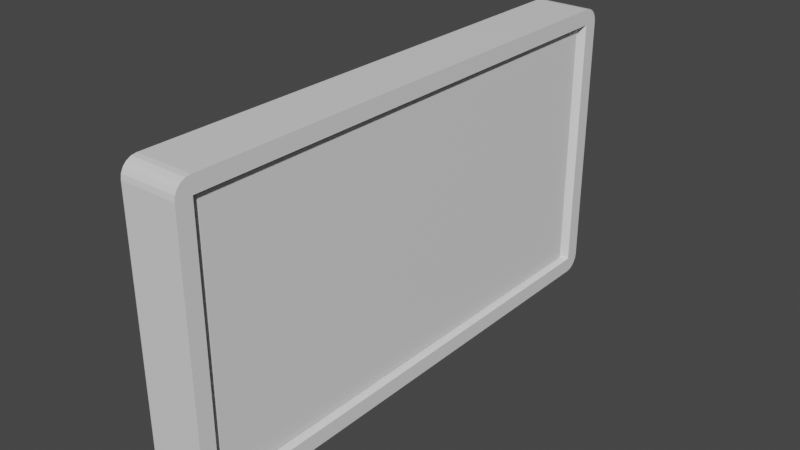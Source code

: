 # Source: TVDisplay.blend  (saved by Blender 3.4.6; exported with 4.5.12 LTS)
import bpy
from mathutils import Matrix  # noqa: F401  (used for matrix-valued properties, if any)

bpy.ops.wm.read_factory_settings(use_empty=True)
scene = bpy.context.scene
scene.name = 'Scene'

# ---- collections
col_collection = bpy.data.collections.new('Collection'); scene.collection.children.link(col_collection)

# ---- materials (node trees are filled in below, after node groups)
mat_screen = bpy.data.materials.new('Screen')
mat_screen.alpha_threshold = 0.0
mat_screen.use_transparent_shadow = False
mat_screen.roughness = 0.5
mat_screen.line_color = (0.0, 0.0, 0.0, 1.0)
mat_tv = bpy.data.materials.new('TV')
mat_tv.use_transparent_shadow = False
mat_broken_screen = bpy.data.materials.new('Broken Screen')
mat_broken_screen.use_transparent_shadow = False

# ---- material node trees
mat_screen.use_nodes = True; mat_screen.node_tree.nodes.clear()
_N = mat_screen.node_tree.nodes; _L = mat_screen.node_tree.links
n0 = _N.new('ShaderNodeOutputMaterial'); n0.name = 'Material Output'; n0.location = (300, 300)
n1 = _N.new('ShaderNodeBsdfPrincipled'); n1.name = 'Principled BSDF'; n1.location = (10, 300)
n1.distribution = 'GGX'
n1.subsurface_method = 'RANDOM_WALK_SKIN'
n1.inputs[3].default_value = 1.45
n1.inputs[27].default_value = (0.0, 0.0, 0.0, 1.0)
n1.inputs[28].default_value = 1.0
_L.new(n1.outputs[0], n0.inputs[0])
n0.is_active_output = True
mat_tv.use_nodes = True; mat_tv.node_tree.nodes.clear()
_N = mat_tv.node_tree.nodes; _L = mat_tv.node_tree.links
n0 = _N.new('ShaderNodeBsdfPrincipled'); n0.name = 'Principled BSDF'; n0.location = (10, 300)
n0.distribution = 'GGX'
n0.subsurface_method = 'RANDOM_WALK_SKIN'
n0.inputs[3].default_value = 1.45
n0.inputs[27].default_value = (0.0, 0.0, 0.0, 1.0)
n0.inputs[28].default_value = 1.0
n1 = _N.new('ShaderNodeOutputMaterial'); n1.name = 'Material Output'; n1.location = (300, 300)
_L.new(n0.outputs[0], n1.inputs[0])
n1.is_active_output = True
mat_broken_screen.use_nodes = True; mat_broken_screen.node_tree.nodes.clear()
_N = mat_broken_screen.node_tree.nodes; _L = mat_broken_screen.node_tree.links
n0 = _N.new('ShaderNodeBsdfPrincipled'); n0.name = 'Principled BSDF'; n0.location = (10, 300)
n0.distribution = 'GGX'
n0.subsurface_method = 'RANDOM_WALK_SKIN'
n0.inputs[3].default_value = 1.45
n0.inputs[27].default_value = (0.0, 0.0, 0.0, 1.0)
n0.inputs[28].default_value = 1.0
n1 = _N.new('ShaderNodeOutputMaterial'); n1.name = 'Material Output'; n1.location = (300, 300)
_L.new(n0.outputs[0], n1.inputs[0])
n1.is_active_output = True

# ---- world
world_world = bpy.data.worlds.new('World'); scene.world = world_world
world_world.use_nodes = True; world_world.node_tree.nodes.clear()
_N = world_world.node_tree.nodes; _L = world_world.node_tree.links
n0 = _N.new('ShaderNodeOutputWorld'); n0.name = 'World Output'; n0.location = (300, 300)
n1 = _N.new('ShaderNodeBackground'); n1.name = 'Background'; n1.location = (10, 300)
n1.inputs[0].default_value = (0.05088, 0.05088, 0.05088, 1.0)
_L.new(n1.outputs[0], n0.inputs[0])
n0.is_active_output = True
world_world.color = (0.05088, 0.05088, 0.05088)
world_world.use_sun_shadow = False
world_world.sun_shadow_jitter_overblur = 0.0

# ---- meshes
me_cube = bpy.data.meshes.new('Cube')
me_cube.from_pydata([(-0.2645, -2.337, -1.361), (0.2645, -2.337, 1.361), (-0.2645, -2.337, 1.361), (0.2645, -2.337, -1.361), (-0.2645, 2.337, 1.361), (0.2645, 2.337, -1.361), (-0.2645, 2.337, -1.361), (0.2645, 2.337, 1.361), (-0.2645, -2.483, 1.215), (0.2645, 2.483, 1.215), (0.2645, -2.483, 1.215), (-0.2645, 2.483, 1.215), (-0.2645, -2.337, 1.215), (0.2645, -2.337, 1.215), (0.2645, 2.337, 1.215), (-0.2645, 2.337, 1.215), (0.2645, 2.483, -1.215), (0.2645, -2.483, -1.215), (-0.2645, 2.483, -1.215), (-0.2645, -2.337, -1.215), (0.2645, -2.337, -1.215), (0.2645, 2.337, -1.215), (-0.2645, 2.337, -1.215), (-0.2645, -2.483, -1.215), (0.15, 2.261, 1.176), (0.15, -2.262, 1.176), (0.15, -2.262, -1.176), (0.15, 2.261, -1.176), (0.2645, 2.483, 1.215), (0.2645, 2.337, 1.361), (0.2645, 2.476, 1.26), (0.2645, 2.455, 1.301), (0.2645, 2.423, 1.333), (0.2645, 2.382, 1.354), (0.2645, 2.337, -1.361), (0.2645, 2.483, -1.215), (0.2645, 2.382, -1.354), (0.2645, 2.423, -1.333), (0.2645, 2.455, -1.301), (0.2645, 2.476, -1.26), (0.2645, -2.337, 1.361), (0.2645, -2.483, 1.215), (0.2645, -2.382, 1.354), (0.2645, -2.423, 1.333), (0.2645, -2.455, 1.301), (0.2645, -2.476, 1.26), (0.2645, -2.483, -1.215), (0.2645, -2.337, -1.361), (0.2645, -2.476, -1.26), (0.2645, -2.455, -1.301), (0.2645, -2.423, -1.333), (0.2645, -2.382, -1.354), (-0.2645, 2.337, 1.361), (-0.2645, 2.483, 1.215), (-0.2645, 2.382, 1.354), (-0.2645, 2.423, 1.333), (-0.2645, 2.455, 1.301), (-0.2645, 2.476, 1.26), (-0.2645, 2.483, -1.215), (-0.2645, 2.337, -1.361), (-0.2645, 2.476, -1.26), (-0.2645, 2.455, -1.301), (-0.2645, 2.423, -1.333), (-0.2645, 2.382, -1.354), (-0.2645, -2.483, 1.215), (-0.2645, -2.337, 1.361), (-0.2645, -2.476, 1.26), (-0.2645, -2.455, 1.301), (-0.2645, -2.423, 1.333), (-0.2645, -2.382, 1.354), (-0.2645, -2.337, -1.361), (-0.2645, -2.483, -1.215), (-0.2645, -2.382, -1.354), (-0.2645, -2.423, -1.333), (-0.2645, -2.455, -1.301), (-0.2645, -2.476, -1.26), (0.09405, 2.261, 1.176), (0.09405, -2.262, 1.176), (0.09405, -2.262, -1.176), (0.09405, 2.261, -1.176), (0.15, 0.02901, 1.176), (0.15, -1.59, 1.176), (0.15, -1.295, 0.6588), (0.15, -1.357, 0.406), (0.15, -0.5583, 0.06703), (0.1084, 0.04688, 0.2576), (0.15, -0.2043, 0.9475), (0.15, -2.262, 1.176), (0.15, -2.262, 0.3938), (0.15, -1.59, 1.176), (0.15, -1.295, 0.6588), (0.15, -1.357, 0.406), (0.15, -1.427, 0.1178), (0.15, -1.919, 0.3579), (0.15, -2.262, 0.3938), (0.15, -2.262, -0.7303), (0.15, -1.427, 0.1178), (0.15, -1.919, 0.3579), (0.15, -1.732, -0.5459), (0.15, -2.262, -1.176), (0.15, -2.262, -0.7303), (0.15, -1.419, -1.176), (0.15, -1.732, -0.5459), (0.15, -1.269, -0.9801), (0.15, 0.02901, 1.176), (0.15, -1.59, 1.176), (0.15, -1.295, 0.6588), (0.15, -1.357, 0.406), (0.15, -0.5583, 0.06703), (0.1084, 0.04688, 0.2576), (0.15, -0.2043, 0.9475), (0.15, -0.4471, -1.176), (0.15, -1.419, -1.176), (0.15, -1.357, 0.406), (0.15, -1.427, 0.1178), (0.15, -1.732, -0.5459), (0.15, -1.269, -0.9801), (0.15, -0.5583, 0.06703), (0.15, -0.9365, -0.7531), (0.15, 1.12, 1.176), (0.15, 0.02901, 1.176), (0.1084, 0.04688, 0.2576), (0.15, -0.2043, 0.9475), (0.1424, 0.2185, -0.3319), (0.15, 1.286, 0.534), (0.15, -0.4471, -1.176), (0.15, -0.5583, 0.06703), (0.1084, 0.04688, 0.2576), (0.1424, 0.2185, -0.3319), (0.15, -0.9365, -0.7531), (0.15, 0.6959, -1.176), (0.15, -0.4471, -1.176), (0.1424, 0.2185, -0.3319), (0.1033, 0.9217, -0.7769), (0.15, 1.406, -1.176), (0.15, 0.6959, -1.176), (0.1424, 0.2185, -0.3319), (0.15, 1.286, 0.534), (0.1033, 0.9217, -0.7769), (0.1475, 1.765, -0.00714), (0.15, 1.699, -0.5556), (0.15, 2.261, 1.176), (0.15, 1.12, 1.176), (0.15, 2.261, -0.9291), (0.15, 1.286, 0.534), (0.1475, 1.765, -0.00714), (0.15, 1.699, -0.5556), (0.15, 2.261, -1.176), (0.15, 1.406, -1.176), (0.15, 2.261, -0.9291), (0.15, 1.699, -0.5556), (0.2131, 2.261, 1.176), (0.2131, -2.262, 1.176), (0.2131, -2.262, -1.176), (0.2131, 2.261, -1.176)], [], [(13, 1, 40, 42, 43, 44, 45, 41, 10), (1, 2, 65, 40), (6, 22, 18, 58, 60, 61, 62, 63, 59), (15, 4, 52, 54, 55, 56, 57, 53, 11), (3, 20, 17, 46, 48, 49, 50, 51, 47), (58, 18, 16, 35), (2, 4, 15, 12), (19, 22, 6, 0), (11, 9, 16, 18), (70, 72, 73, 74, 75, 71, 23, 19, 0), (9, 28, 30, 31, 32, 33, 29, 7, 14), (10, 41, 64, 8), (11, 53, 28, 9), (9, 14, 21, 16), (23, 8, 12, 19), (19, 12, 15, 22), (13, 10, 17, 20), (15, 11, 18, 22), (10, 8, 23, 17), (7, 1, 13, 14), (14, 13, 25, 24), (0, 3, 47, 70), (8, 64, 66, 67, 68, 69, 65, 2, 12), (46, 17, 23, 71), (34, 36, 37, 38, 39, 35, 16, 21, 5), (3, 0, 6, 5), (2, 1, 7, 4), (59, 34, 5, 6), (21, 20, 3, 5), (13, 20, 26, 25), (20, 21, 27, 26), (21, 14, 24, 27), (34, 59, 63, 36), (36, 63, 62, 37), (37, 62, 61, 38), (38, 61, 60, 39), (39, 60, 58, 35), (40, 65, 69, 42), (42, 69, 68, 43), (43, 68, 67, 44), (44, 67, 66, 45), (45, 66, 64, 41), (70, 47, 51, 72), (72, 51, 50, 73), (73, 50, 49, 74), (74, 49, 48, 75), (75, 48, 46, 71), (52, 29, 33, 54), (54, 33, 32, 55), (55, 32, 31, 56), (56, 31, 30, 57), (57, 30, 28, 53), (29, 52, 4, 7), (79, 78, 77, 76), (81, 82, 83, 84, 85, 86, 80), (88, 93, 92, 91, 90, 89, 87), (95, 98, 96, 97, 94), (101, 103, 102, 100, 99), (105, 106, 107, 108, 109, 110, 104), (111, 118, 117, 113, 114, 115, 116, 112), (120, 122, 121, 123, 124, 119), (125, 128, 127, 126, 129), (130, 133, 132, 131), (134, 140, 139, 137, 136, 138, 135), (142, 144, 145, 146, 143, 141), (147, 149, 150, 148), (154, 151, 152, 153), (79, 76, 151, 154), (76, 77, 152, 151), (78, 79, 154, 153), (77, 78, 153, 152)])
me_cube.polygons.foreach_set('material_index', [1, 1, 1, 1, 1, 1, 1, 1, 1, 1, 1, 1, 1, 1, 1, 1, 1, 1, 1, 1, 1, 1, 1, 1, 1, 1, 1, 1, 1, 1, 1, 1, 1, 1, 1, 1, 1, 1, 1, 1, 1, 1, 1, 1, 1, 1, 1, 1, 1, 1, 1, 1, 1, 0, 0, 2, 2, 2, 2, 2, 2, 2, 2, 2, 2, 2, 0, 0, 0, 2, 0])
_uv = me_cube.uv_layers.new(name='UVMap')
_uv.uv.foreach_set('vector', [0.5625, 0.6875, 0.625, 0.6875, 0.625, 0.6875, 0.6219, 0.7068, 0.6131, 0.7242, 0.5992, 0.7381, 0.5818, 0.7469, 0.5625, 0.75, 0.5625, 0.75, 0.625, 0.6875, 0.875, 0.6875, 0.875, 0.6875, 0.625, 0.6875, 0.375, 0.1875, 0.4375, 0.1875, 0.4375, 0.25, 0.4375, 0.25, 0.4182, 0.2469, 0.4008, 0.2381, 0.3869, 0.2242, 0.3781, 0.2068, 0.375, 0.1875, 0.5625, 0.1875, 0.625, 0.1875, 0.625, 0.1875, 0.6219, 0.2068, 0.6131, 0.2242, 0.5992, 0.2381, 0.5818, 0.2469, 0.5625, 0.25, 0.5625, 0.25, 0.375, 0.6875, 0.4375, 0.6875, 0.4375, 0.75, 0.4375, 0.75, 0.4182, 0.7469, 0.4008, 0.7381, 0.3869, 0.7242, 0.3781, 0.7068, 0.375, 0.6875, 0.4375, 0.25, 0.4375, 0.25, 0.4375, 0.5, 0.4375, 0.5, 0.625, 0.0625, 0.625, 0.1875, 0.5625, 0.1875, 0.5625, 0.0625, 0.4375, 0.0625, 0.4375, 0.1875, 0.375, 0.1875, 0.375, 0.0625, 0.5625, 0.25, 0.5625, 0.5, 0.4375, 0.5, 0.4375, 0.25, 0.375, 0.0625, 0.3781, 0.04319, 0.3869, 0.02576, 0.4008, 0.01194, 0.4182, 0.003059, 0.4375, 0.0, 0.4375, 0.0, 0.4375, 0.0625, 0.375, 0.0625, 0.5625, 0.5, 0.5625, 0.5, 0.5818, 0.5031, 0.5992, 0.5119, 0.6131, 0.5258, 0.6219, 0.5432, 0.625, 0.5625, 0.625, 0.5625, 0.5625, 0.5625, 0.5625, 0.75, 0.5625, 0.75, 0.5625, 1.0, 0.5625, 1.0, 0.5625, 0.25, 0.5625, 0.25, 0.5625, 0.5, 0.5625, 0.5, 0.5625, 0.5, 0.5625, 0.5625, 0.4375, 0.5625, 0.4375, 0.5, 0.4375, 0.0, 0.5625, 0.0, 0.5625, 0.0625, 0.4375, 0.0625, 0.4375, 0.0625, 0.5625, 0.0625, 0.5625, 0.1875, 0.4375, 0.1875, 0.5625, 0.6875, 0.5625, 0.75, 0.4375, 0.75, 0.4375, 0.6875, 0.5625, 0.1875, 0.5625, 0.25, 0.4375, 0.25, 0.4375, 0.1875, 0.5625, 0.75, 0.5625, 1.0, 0.4375, 1.0, 0.4375, 0.75, 0.625, 0.5625, 0.625, 0.6875, 0.5625, 0.6875, 0.5625, 0.5625, 0.5625, 0.5625, 0.5625, 0.6875, 0.5625, 0.6875, 0.5625, 0.5625, 0.125, 0.6875, 0.375, 0.6875, 0.375, 0.6875, 0.125, 0.6875, 0.5625, 0.0, 0.5625, 0.0, 0.5818, 0.003059, 0.5992, 0.01194, 0.6131, 0.02576, 0.6219, 0.04319, 0.625, 0.0625, 0.625, 0.0625, 0.5625, 0.0625, 0.4375, 0.75, 0.4375, 0.75, 0.4375, 1.0, 0.4375, 1.0, 0.375, 0.5625, 0.3781, 0.5432, 0.3869, 0.5258, 0.4008, 0.5119, 0.4182, 0.5031, 0.4375, 0.5, 0.4375, 0.5, 0.4375, 0.5625, 0.375, 0.5625, 0.375, 0.6875, 0.125, 0.6875, 0.125, 0.5625, 0.375, 0.5625, 0.875, 0.6875, 0.625, 0.6875, 0.625, 0.5625, 0.875, 0.5625, 0.125, 0.5625, 0.375, 0.5625, 0.375, 0.5625, 0.125, 0.5625, 0.4375, 0.5625, 0.4375, 0.6875, 0.375, 0.6875, 0.375, 0.5625, 0.5625, 0.6875, 0.4375, 0.6875, 0.4375, 0.6875, 0.5625, 0.6875, 0.4375, 0.6875, 0.4375, 0.5625, 0.4375, 0.5625, 0.4375, 0.6875, 0.4375, 0.5625, 0.5625, 0.5625, 0.5625, 0.5625, 0.4375, 0.5625, 0.375, 0.5625, 0.125, 0.5625, 0.125, 0.5432, 0.375, 0.5432, 0.375, 0.5432, 0.125, 0.5432, 0.125, 0.5258, 0.375, 0.5258, 0.375, 0.5258, 0.125, 0.5258, 0.125, 0.5, 0.375, 0.5, 0.375, 0.5, 0.375, 0.25, 0.4182, 0.25, 0.4182, 0.5, 0.4182, 0.5, 0.4182, 0.25, 0.4375, 0.25, 0.4375, 0.5, 0.625, 0.6875, 0.875, 0.6875, 0.875, 0.7068, 0.625, 0.7068, 0.625, 0.7068, 0.875, 0.7068, 0.875, 0.75, 0.625, 0.75, 0.625, 0.75, 0.625, 1.0, 0.5992, 1.0, 0.5992, 0.75, 0.5992, 0.75, 0.5992, 1.0, 0.5818, 1.0, 0.5818, 0.75, 0.5818, 0.75, 0.5818, 1.0, 0.5625, 1.0, 0.5625, 0.75, 0.125, 0.6875, 0.375, 0.6875, 0.375, 0.7068, 0.125, 0.7068, 0.125, 0.7068, 0.375, 0.7068, 0.375, 0.7242, 0.125, 0.7242, 0.125, 0.7242, 0.375, 0.7242, 0.375, 0.75, 0.125, 0.75, 0.375, 1.0, 0.375, 0.75, 0.4182, 0.75, 0.4182, 1.0, 0.4182, 1.0, 0.4182, 0.75, 0.4375, 0.75, 0.4375, 1.0, 0.875, 0.5625, 0.625, 0.5625, 0.625, 0.5432, 0.875, 0.5432, 0.875, 0.5432, 0.625, 0.5432, 0.625, 0.5, 0.875, 0.5, 0.625, 0.25, 0.625, 0.5, 0.5992, 0.5, 0.5992, 0.25, 0.5992, 0.25, 0.5992, 0.5, 0.5818, 0.5, 0.5818, 0.25, 0.5818, 0.25, 0.5818, 0.5, 0.5625, 0.5, 0.5625, 0.25, 0.625, 0.5625, 0.875, 0.5625, 0.875, 0.5625, 0.625, 0.5625, 1.0, 1.0, 1.0, 1.192e-07, 0.0, -1.192e-07, 0.0, 1.0, 0.5625, 0.6689, 0.535, 0.6608, 0.5216, 0.6625, 0.5036, 0.6404, 0.531, 0.6261, 0.5504, 0.6306, 0.5625, 0.6242, 1.0, 0.3324, 0.9242, 0.3477, 0.8155, 0.4499, 0.7999, 0.3272, 0.7863, 0.2196, 0.8513, -0.0003295, 1.0, -0.0003295, 1.0, 0.8108, 0.8829, 0.7323, 0.8155, 0.4499, 0.9242, 0.3477, 1.0, 0.3324, 0.8136, 1.0, 0.7806, 0.9171, 0.8829, 0.7323, 1.0, 0.8108, 1.0, 1.0, 0.8513, -0.0003295, 0.7863, 0.2196, 0.7999, 0.3272, 0.6234, 0.4715, 0.4895, 0.3904, 0.5451, 0.09675, 0.4935, -0.0003294, 0.5988, 1.0, 0.707, 0.8205, 0.6234, 0.4715, 0.7999, 0.3272, 0.8155, 0.4499, 0.8829, 0.7323, 0.7806, 0.9171, 0.8136, 1.0, 0.4935, -0.0003294, 0.5451, 0.09675, 0.4895, 0.3904, 0.4516, 0.6412, 0.2156, 0.2727, 0.2522, -0.0003294, 0.5988, 1.0, 0.4516, 0.6412, 0.4895, 0.3904, 0.6234, 0.4715, 0.707, 0.8205, 0.3461, 1.0, 0.2961, 0.8306, 0.4516, 0.6412, 0.5988, 1.0, 0.1891, 1.0, 0.1242, 0.7365, 0.1098, 0.503, 0.2156, 0.2727, 0.4516, 0.6412, 0.2961, 0.8306, 0.3461, 1.0, 0.2522, -0.0003294, 0.2156, 0.2727, 0.1098, 0.503, 0.1242, 0.7365, 5.96e-08, 0.8954, -1.192e-07, -0.0003291, 1.192e-07, 1.0, 5.96e-08, 0.8954, 0.1242, 0.7365, 0.1891, 1.0, 1.0, 0.0, 1.0, 1.0, 0.0, 1.0, -1.192e-07, 1.192e-07, 1.0, 1.0, 0.0, 1.0, 0.0, 1.0, 1.0, 1.0, 0.0, 1.0, 0.0, -1.192e-07, 0.0, -1.192e-07, 0.0, 1.0, 1.0, 1.192e-07, 1.0, 1.0, 1.0, 1.0, 1.0, 1.192e-07, 0.0, -1.192e-07, 1.0, 1.192e-07, 1.0, 1.192e-07, 0.0, -1.192e-07])
me_cube.materials.append(mat_screen)
me_cube.materials.append(mat_tv)
me_cube.materials.append(mat_broken_screen)
me_cube.use_mirror_vertex_groups = False
me_cube.update()
arm_armature = bpy.data.armatures.new('Armature')  # bones are not reproduced

# ---- objects
ob_cube = bpy.data.objects.new('Cube', me_cube)
ob_armature = bpy.data.objects.new('Armature', arm_armature)

# ---- transforms, parenting, visibility, modifiers, constraints
ob_cube.parent = ob_armature
ob_cube.location = (0.0, 0.0, 0.0)
ob_cube.lock_rotations_4d = False
ob_cube.empty_display_type = 'ARROWS'
ob_cube.lineart.crease_threshold = 0.0
_vg = ob_cube.vertex_groups.new(name='Root')
_vg.add([0, 1, 2, 3, 4, 5, 6, 7, 8, 9, 10, 11, 12, 13, 14, 15, 16, 17, 18, 19, 20, 21, 22, 23, 24, 25, 26, 27, 28, 29, 30, 31, 32, 33, 34, 35, 36, 37, 38, 39, 40, 41, 42, 43, 44, 45, 46, 47, 48, 49, 50, 51, 52, 53, 54, 55, 56, 57, 58, 59, 60, 61, 62, 63, 64, 65, 66, 67, 68, 69, 70, 71, 72, 73, 74, 75], 1.0, 'REPLACE')
_vg = ob_cube.vertex_groups.new(name='Undamaged Screen')
_vg = ob_cube.vertex_groups.new(name='Damaged Screen')
_vg = ob_cube.vertex_groups.new(name='Bone_20')
_vg.add([99, 100, 101, 102, 103], 1.0, 'REPLACE')
_vg = ob_cube.vertex_groups.new(name='Bone_10')
_vg.add([94, 95, 96, 97, 98], 1.0, 'REPLACE')
_vg = ob_cube.vertex_groups.new(name='Bone_00')
_vg.add([87, 88, 89, 90, 91, 92, 93], 1.0, 'REPLACE')
_vg = ob_cube.vertex_groups.new(name='Bone_01')
_vg.add([80, 81, 82, 83, 84, 85, 86], 1.0, 'REPLACE')
_vg = ob_cube.vertex_groups.new(name='Bone_11')
_vg.add([111, 112, 113, 114, 115, 116, 117, 118], 1.0, 'REPLACE')
_vg = ob_cube.vertex_groups.new(name='Bone_11B')
_vg.add([125, 126, 127, 128, 129], 1.0, 'REPLACE')
_vg = ob_cube.vertex_groups.new(name='Bone_03')
_vg.add([141, 142, 143, 144, 145, 146], 1.0, 'REPLACE')
_vg = ob_cube.vertex_groups.new(name='Bone_13')
_vg.add([134, 135, 136, 137, 138, 139, 140], 1.0, 'REPLACE')
_vg = ob_cube.vertex_groups.new(name='Bone_23')
_vg.add([147, 148, 149, 150], 1.0, 'REPLACE')
_vg = ob_cube.vertex_groups.new(name='Bone_12')
_vg.add([130, 131, 132, 133], 1.0, 'REPLACE')
_vg = ob_cube.vertex_groups.new(name='Bone_02')
_vg.add([119, 120, 121, 122, 123, 124], 1.0, 'REPLACE')
_vg = ob_cube.vertex_groups.new(name='Bone_1')
_m = ob_cube.modifiers.new('Armature', 'ARMATURE')
_m.object = ob_armature
ob_armature.location = (0.0, 0.0, 0.0)

# ---- collection membership
col_collection.objects.link(ob_cube)
col_collection.objects.link(ob_armature)

# ---- scene / render settings (as saved in the file)
scene.frame_start = 1; scene.frame_end = 250; scene.frame_set(0)
scene.render.engine = 'BLENDER_EEVEE_NEXT'
scene.cycles.sampling_pattern = 'TABULATED_SOBOL'
scene.cycles.use_light_tree = False
scene.view_settings.view_transform = 'Filmic'
bpy.context.view_layer.update()

# ---- added for rendering (the .blend has no active camera and no usable light): camera, sun
cam_auto = bpy.data.cameras.new('AutoCamera')
cam_auto.lens = 50.0
cam_auto.sensor_width = 36.0
cam_auto.clip_end = 1000.0
ob_auto_camera = bpy.data.objects.new('AutoCamera', cam_auto)
scene.collection.objects.link(ob_auto_camera)
ob_auto_camera.location = (5.26332, -6.31598, 4.21065)
ob_auto_camera.rotation_euler = (1.09748, -7.21219e-08, 0.694738)
scene.camera = ob_auto_camera
light_auto_sun = bpy.data.lights.new('AutoSun', 'SUN')
light_auto_sun.energy = 3.0
light_auto_sun.angle = 0.0523599
ob_auto_sun = bpy.data.objects.new('AutoSun', light_auto_sun)
scene.collection.objects.link(ob_auto_sun)
ob_auto_sun.rotation_euler = (0.872665, 0.174533, 0.523599)
bpy.context.view_layer.update()
